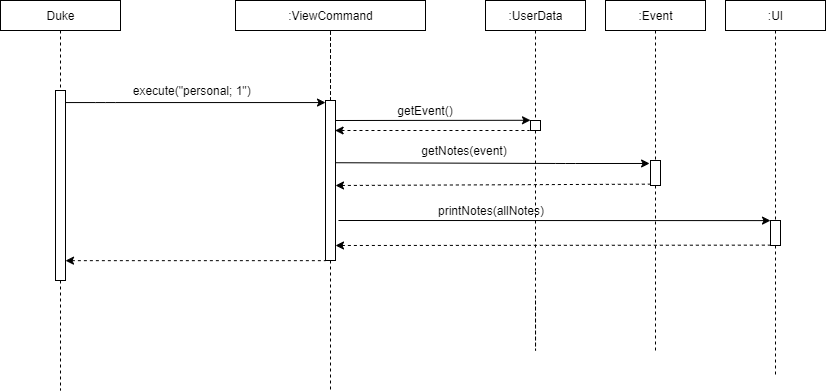

The diagram above was exported from draw.io. Its source (the exported page's mxGraphModel, read from the mxfile embedded in the PNG):
<mxGraphModel dx="1543" dy="339" grid="1" gridSize="10" guides="1" tooltips="1" connect="1" arrows="1" fold="1" page="1" pageScale="1" pageWidth="827" pageHeight="1169" math="0" shadow="0">
  <root>
    <mxCell id="cLCJRk4oj6dmuMQvAJQR-0" />
    <mxCell id="cLCJRk4oj6dmuMQvAJQR-1" parent="cLCJRk4oj6dmuMQvAJQR-0" />
    <mxCell id="wmwilNNIvD-j5vc1hN_k-0" value="" style="edgeStyle=none;rounded=0;orthogonalLoop=1;jettySize=auto;html=1;dashed=1;startArrow=none;startFill=0;endArrow=none;endFill=0;" edge="1" parent="cLCJRk4oj6dmuMQvAJQR-1" source="wmwilNNIvD-j5vc1hN_k-5">
      <mxGeometry relative="1" as="geometry">
        <mxPoint x="235" y="300" as="targetPoint" />
      </mxGeometry>
    </mxCell>
    <mxCell id="wmwilNNIvD-j5vc1hN_k-1" value="" style="edgeStyle=none;rounded=0;orthogonalLoop=1;jettySize=auto;html=1;dashed=1;startArrow=none;startFill=0;endArrow=none;endFill=0;" edge="1" parent="cLCJRk4oj6dmuMQvAJQR-1" source="wmwilNNIvD-j5vc1hN_k-5" target="wmwilNNIvD-j5vc1hN_k-6">
      <mxGeometry relative="1" as="geometry" />
    </mxCell>
    <mxCell id="wmwilNNIvD-j5vc1hN_k-2" value="" style="edgeStyle=none;rounded=0;orthogonalLoop=1;jettySize=auto;html=1;dashed=1;startArrow=none;startFill=0;endArrow=none;endFill=0;" edge="1" parent="cLCJRk4oj6dmuMQvAJQR-1" source="wmwilNNIvD-j5vc1hN_k-5" target="wmwilNNIvD-j5vc1hN_k-6">
      <mxGeometry relative="1" as="geometry" />
    </mxCell>
    <mxCell id="wmwilNNIvD-j5vc1hN_k-3" value="" style="edgeStyle=none;rounded=0;orthogonalLoop=1;jettySize=auto;html=1;dashed=1;startArrow=none;startFill=0;endArrow=none;endFill=0;" edge="1" parent="cLCJRk4oj6dmuMQvAJQR-1" source="wmwilNNIvD-j5vc1hN_k-5" target="wmwilNNIvD-j5vc1hN_k-6">
      <mxGeometry relative="1" as="geometry" />
    </mxCell>
    <mxCell id="wmwilNNIvD-j5vc1hN_k-4" value="" style="edgeStyle=none;rounded=0;orthogonalLoop=1;jettySize=auto;html=1;dashed=1;startArrow=none;startFill=0;endArrow=none;endFill=0;" edge="1" parent="cLCJRk4oj6dmuMQvAJQR-1" source="wmwilNNIvD-j5vc1hN_k-5" target="wmwilNNIvD-j5vc1hN_k-6">
      <mxGeometry relative="1" as="geometry" />
    </mxCell>
    <mxCell id="wmwilNNIvD-j5vc1hN_k-5" value="" style="html=1;points=[];perimeter=orthogonalPerimeter;" vertex="1" parent="cLCJRk4oj6dmuMQvAJQR-1">
      <mxGeometry x="230" y="240" width="10" height="160" as="geometry" />
    </mxCell>
    <mxCell id="wmwilNNIvD-j5vc1hN_k-6" value=":ViewCommand" style="html=1;" vertex="1" parent="cLCJRk4oj6dmuMQvAJQR-1">
      <mxGeometry x="140" y="140" width="190" height="30" as="geometry" />
    </mxCell>
    <mxCell id="wmwilNNIvD-j5vc1hN_k-7" value="" style="endArrow=classic;html=1;" edge="1" parent="cLCJRk4oj6dmuMQvAJQR-1" target="wmwilNNIvD-j5vc1hN_k-5">
      <mxGeometry width="50" height="50" relative="1" as="geometry">
        <mxPoint x="-29.999999999999773" y="242.06000000000006" as="sourcePoint" />
        <mxPoint x="139" y="242.00000000000006" as="targetPoint" />
        <Array as="points">
          <mxPoint x="10" y="242.06" />
        </Array>
      </mxGeometry>
    </mxCell>
    <mxCell id="wmwilNNIvD-j5vc1hN_k-8" value="" style="edgeStyle=none;rounded=0;orthogonalLoop=1;jettySize=auto;html=1;dashed=1;startArrow=none;startFill=0;endArrow=none;endFill=0;fontSize=15;" edge="1" parent="cLCJRk4oj6dmuMQvAJQR-1" source="wmwilNNIvD-j5vc1hN_k-9">
      <mxGeometry relative="1" as="geometry">
        <mxPoint x="-35" y="530" as="targetPoint" />
      </mxGeometry>
    </mxCell>
    <mxCell id="wmwilNNIvD-j5vc1hN_k-9" value="" style="html=1;points=[];perimeter=orthogonalPerimeter;" vertex="1" parent="cLCJRk4oj6dmuMQvAJQR-1">
      <mxGeometry x="-40" y="230" width="10" height="190" as="geometry" />
    </mxCell>
    <mxCell id="wmwilNNIvD-j5vc1hN_k-10" value="" style="edgeStyle=none;rounded=0;orthogonalLoop=1;jettySize=auto;html=1;dashed=1;startArrow=none;startFill=0;endArrow=none;endFill=0;" edge="1" parent="cLCJRk4oj6dmuMQvAJQR-1" source="wmwilNNIvD-j5vc1hN_k-11" target="wmwilNNIvD-j5vc1hN_k-9">
      <mxGeometry relative="1" as="geometry" />
    </mxCell>
    <mxCell id="wmwilNNIvD-j5vc1hN_k-11" value="Duke" style="html=1;" vertex="1" parent="cLCJRk4oj6dmuMQvAJQR-1">
      <mxGeometry x="-95" y="140" width="120" height="30" as="geometry" />
    </mxCell>
    <mxCell id="wmwilNNIvD-j5vc1hN_k-12" value="&amp;nbsp;execute(&quot;personal; 1&quot;)" style="text;html=1;strokeColor=none;fillColor=none;align=center;verticalAlign=middle;whiteSpace=wrap;rounded=0;" vertex="1" parent="cLCJRk4oj6dmuMQvAJQR-1">
      <mxGeometry x="-30" y="220" width="250" height="20" as="geometry" />
    </mxCell>
    <mxCell id="wmwilNNIvD-j5vc1hN_k-13" value="" style="edgeStyle=none;rounded=0;orthogonalLoop=1;jettySize=auto;html=1;dashed=1;startArrow=none;startFill=0;endArrow=none;endFill=0;fontSize=15;" edge="1" parent="cLCJRk4oj6dmuMQvAJQR-1" source="wmwilNNIvD-j5vc1hN_k-5">
      <mxGeometry relative="1" as="geometry">
        <mxPoint x="235" y="530" as="targetPoint" />
        <mxPoint x="235" y="400" as="sourcePoint" />
      </mxGeometry>
    </mxCell>
    <mxCell id="wmwilNNIvD-j5vc1hN_k-14" value=":UserData" style="html=1;" vertex="1" parent="cLCJRk4oj6dmuMQvAJQR-1">
      <mxGeometry x="390" y="140" width="100" height="30" as="geometry" />
    </mxCell>
    <mxCell id="wmwilNNIvD-j5vc1hN_k-15" value="" style="edgeStyle=orthogonalEdgeStyle;rounded=0;orthogonalLoop=1;jettySize=auto;html=1;dashed=1;endArrow=none;endFill=0;" edge="1" parent="cLCJRk4oj6dmuMQvAJQR-1">
      <mxGeometry relative="1" as="geometry">
        <mxPoint x="440" y="410.0000000000001" as="targetPoint" />
        <Array as="points">
          <mxPoint x="440" y="490" />
          <mxPoint x="440" y="490" />
        </Array>
        <mxPoint x="440" y="440.0000000000001" as="sourcePoint" />
      </mxGeometry>
    </mxCell>
    <mxCell id="wmwilNNIvD-j5vc1hN_k-16" value="" style="html=1;points=[];perimeter=orthogonalPerimeter;" vertex="1" parent="cLCJRk4oj6dmuMQvAJQR-1">
      <mxGeometry x="435" y="260" width="10" height="10" as="geometry" />
    </mxCell>
    <mxCell id="wmwilNNIvD-j5vc1hN_k-17" value="" style="edgeStyle=none;rounded=0;orthogonalLoop=1;jettySize=auto;html=1;startArrow=none;startFill=0;endArrow=none;endFill=0;dashed=1;" edge="1" parent="cLCJRk4oj6dmuMQvAJQR-1" source="wmwilNNIvD-j5vc1hN_k-14" target="wmwilNNIvD-j5vc1hN_k-16">
      <mxGeometry relative="1" as="geometry">
        <mxPoint x="569.9999999999995" y="510" as="targetPoint" />
        <mxPoint x="569.9999999999995" y="170" as="sourcePoint" />
      </mxGeometry>
    </mxCell>
    <mxCell id="wmwilNNIvD-j5vc1hN_k-18" value="getEvent()" style="text;html=1;strokeColor=none;fillColor=none;align=center;verticalAlign=middle;whiteSpace=wrap;rounded=0;" vertex="1" parent="cLCJRk4oj6dmuMQvAJQR-1">
      <mxGeometry x="264" y="240" width="132" height="20" as="geometry" />
    </mxCell>
    <mxCell id="wmwilNNIvD-j5vc1hN_k-19" value="" style="edgeStyle=orthogonalEdgeStyle;rounded=0;orthogonalLoop=1;jettySize=auto;html=1;endArrow=none;endFill=0;dashed=1;entryX=0.5;entryY=0;entryDx=0;entryDy=0;entryPerimeter=0;" edge="1" parent="cLCJRk4oj6dmuMQvAJQR-1" source="wmwilNNIvD-j5vc1hN_k-20" target="wmwilNNIvD-j5vc1hN_k-22">
      <mxGeometry relative="1" as="geometry">
        <mxPoint x="570" y="250" as="targetPoint" />
      </mxGeometry>
    </mxCell>
    <mxCell id="wmwilNNIvD-j5vc1hN_k-20" value=":UI" style="html=1;" vertex="1" parent="cLCJRk4oj6dmuMQvAJQR-1">
      <mxGeometry x="630" y="140" width="100" height="30" as="geometry" />
    </mxCell>
    <mxCell id="wmwilNNIvD-j5vc1hN_k-21" value="" style="edgeStyle=orthogonalEdgeStyle;rounded=0;orthogonalLoop=1;jettySize=auto;html=1;dashed=1;endArrow=none;endFill=0;endSize=6;" edge="1" parent="cLCJRk4oj6dmuMQvAJQR-1" source="wmwilNNIvD-j5vc1hN_k-22">
      <mxGeometry relative="1" as="geometry">
        <mxPoint x="680" y="515" as="targetPoint" />
      </mxGeometry>
    </mxCell>
    <mxCell id="wmwilNNIvD-j5vc1hN_k-22" value="" style="html=1;points=[];perimeter=orthogonalPerimeter;" vertex="1" parent="cLCJRk4oj6dmuMQvAJQR-1">
      <mxGeometry x="675" y="360" width="10" height="25" as="geometry" />
    </mxCell>
    <mxCell id="wmwilNNIvD-j5vc1hN_k-23" value="" style="edgeStyle=orthogonalEdgeStyle;rounded=0;orthogonalLoop=1;jettySize=auto;html=1;dashed=1;endArrow=none;endFill=0;" edge="1" parent="cLCJRk4oj6dmuMQvAJQR-1" source="wmwilNNIvD-j5vc1hN_k-16">
      <mxGeometry relative="1" as="geometry">
        <mxPoint x="440" y="300" as="sourcePoint" />
        <mxPoint x="440" y="410.0000000000001" as="targetPoint" />
      </mxGeometry>
    </mxCell>
    <mxCell id="wmwilNNIvD-j5vc1hN_k-25" value="" style="endArrow=classic;html=1;" edge="1" parent="cLCJRk4oj6dmuMQvAJQR-1">
      <mxGeometry width="50" height="50" relative="1" as="geometry">
        <mxPoint x="240" y="260" as="sourcePoint" />
        <mxPoint x="435" y="259.77" as="targetPoint" />
        <Array as="points" />
      </mxGeometry>
    </mxCell>
    <mxCell id="wmwilNNIvD-j5vc1hN_k-26" value="" style="endArrow=none;dashed=1;html=1;exitX=1;exitY=0.635;exitDx=0;exitDy=0;exitPerimeter=0;startArrow=classic;startFill=1;" edge="1" parent="cLCJRk4oj6dmuMQvAJQR-1">
      <mxGeometry width="50" height="50" relative="1" as="geometry">
        <mxPoint x="239.60000000000014" y="270" as="sourcePoint" />
        <mxPoint x="434" y="270" as="targetPoint" />
      </mxGeometry>
    </mxCell>
    <mxCell id="wmwilNNIvD-j5vc1hN_k-30" value="" style="edgeStyle=orthogonalEdgeStyle;rounded=0;orthogonalLoop=1;jettySize=auto;html=1;endArrow=none;endFill=0;dashed=1;entryX=0.5;entryY=0;entryDx=0;entryDy=0;entryPerimeter=0;" edge="1" parent="cLCJRk4oj6dmuMQvAJQR-1" source="wmwilNNIvD-j5vc1hN_k-31" target="wmwilNNIvD-j5vc1hN_k-33">
      <mxGeometry relative="1" as="geometry">
        <mxPoint x="515" y="322.5" as="targetPoint" />
      </mxGeometry>
    </mxCell>
    <mxCell id="wmwilNNIvD-j5vc1hN_k-31" value=":Event" style="html=1;" vertex="1" parent="cLCJRk4oj6dmuMQvAJQR-1">
      <mxGeometry x="510" y="140" width="100" height="30" as="geometry" />
    </mxCell>
    <mxCell id="wmwilNNIvD-j5vc1hN_k-32" value="" style="edgeStyle=orthogonalEdgeStyle;rounded=0;orthogonalLoop=1;jettySize=auto;html=1;dashed=1;endArrow=none;endFill=0;endSize=6;" edge="1" parent="cLCJRk4oj6dmuMQvAJQR-1" source="wmwilNNIvD-j5vc1hN_k-33">
      <mxGeometry relative="1" as="geometry">
        <mxPoint x="560" y="490.0000000000001" as="targetPoint" />
      </mxGeometry>
    </mxCell>
    <mxCell id="wmwilNNIvD-j5vc1hN_k-33" value="" style="html=1;points=[];perimeter=orthogonalPerimeter;" vertex="1" parent="cLCJRk4oj6dmuMQvAJQR-1">
      <mxGeometry x="555" y="300" width="10" height="25" as="geometry" />
    </mxCell>
    <mxCell id="wmwilNNIvD-j5vc1hN_k-34" value="" style="endArrow=classic;html=1;entryX=-0.093;entryY=0.119;entryDx=0;entryDy=0;entryPerimeter=0;" edge="1" parent="cLCJRk4oj6dmuMQvAJQR-1" target="wmwilNNIvD-j5vc1hN_k-33">
      <mxGeometry width="50" height="50" relative="1" as="geometry">
        <mxPoint x="240" y="302.23" as="sourcePoint" />
        <mxPoint x="552.19" y="302.57500000000005" as="targetPoint" />
        <Array as="points">
          <mxPoint x="470" y="303" />
        </Array>
      </mxGeometry>
    </mxCell>
    <mxCell id="wmwilNNIvD-j5vc1hN_k-35" value="" style="endArrow=none;dashed=1;html=1;exitX=1;exitY=0.635;exitDx=0;exitDy=0;exitPerimeter=0;startArrow=classic;startFill=1;entryX=0.183;entryY=0.946;entryDx=0;entryDy=0;entryPerimeter=0;" edge="1" parent="cLCJRk4oj6dmuMQvAJQR-1" target="wmwilNNIvD-j5vc1hN_k-33">
      <mxGeometry width="50" height="50" relative="1" as="geometry">
        <mxPoint x="239.99999999999991" y="325.0000000000001" as="sourcePoint" />
        <mxPoint x="549.4" y="325.0000000000001" as="targetPoint" />
      </mxGeometry>
    </mxCell>
    <mxCell id="wmwilNNIvD-j5vc1hN_k-36" value="getNotes(event)" style="text;html=1;strokeColor=none;fillColor=none;align=center;verticalAlign=middle;whiteSpace=wrap;rounded=0;" vertex="1" parent="cLCJRk4oj6dmuMQvAJQR-1">
      <mxGeometry x="303" y="280" width="132" height="20" as="geometry" />
    </mxCell>
    <mxCell id="wmwilNNIvD-j5vc1hN_k-37" value="" style="endArrow=classic;html=1;entryX=0.005;entryY=0.004;entryDx=0;entryDy=0;entryPerimeter=0;" edge="1" parent="cLCJRk4oj6dmuMQvAJQR-1">
      <mxGeometry width="50" height="50" relative="1" as="geometry">
        <mxPoint x="242.95" y="360.0000000000001" as="sourcePoint" />
        <mxPoint x="675.0000000000002" y="360.1" as="targetPoint" />
        <Array as="points" />
      </mxGeometry>
    </mxCell>
    <mxCell id="wmwilNNIvD-j5vc1hN_k-38" value="printNotes(allNotes)" style="text;html=1;strokeColor=none;fillColor=none;align=center;verticalAlign=middle;whiteSpace=wrap;rounded=0;" vertex="1" parent="cLCJRk4oj6dmuMQvAJQR-1">
      <mxGeometry x="330" y="340" width="132" height="20" as="geometry" />
    </mxCell>
    <mxCell id="wmwilNNIvD-j5vc1hN_k-39" value="" style="endArrow=none;dashed=1;html=1;startArrow=classic;startFill=1;entryX=0.052;entryY=0.985;entryDx=0;entryDy=0;entryPerimeter=0;" edge="1" parent="cLCJRk4oj6dmuMQvAJQR-1" target="wmwilNNIvD-j5vc1hN_k-22">
      <mxGeometry width="50" height="50" relative="1" as="geometry">
        <mxPoint x="240" y="385" as="sourcePoint" />
        <mxPoint x="549.4" y="435" as="targetPoint" />
      </mxGeometry>
    </mxCell>
    <mxCell id="wmwilNNIvD-j5vc1hN_k-40" value="" style="endArrow=none;dashed=1;html=1;startArrow=classic;startFill=1;entryX=-0.007;entryY=1.001;entryDx=0;entryDy=0;entryPerimeter=0;" edge="1" parent="cLCJRk4oj6dmuMQvAJQR-1" target="wmwilNNIvD-j5vc1hN_k-5" source="wmwilNNIvD-j5vc1hN_k-9">
      <mxGeometry width="50" height="50" relative="1" as="geometry">
        <mxPoint x="-29.000000000000227" y="450.0000000000001" as="sourcePoint" />
        <mxPoint x="405.52" y="435.005" as="targetPoint" />
      </mxGeometry>
    </mxCell>
  </root>
</mxGraphModel>